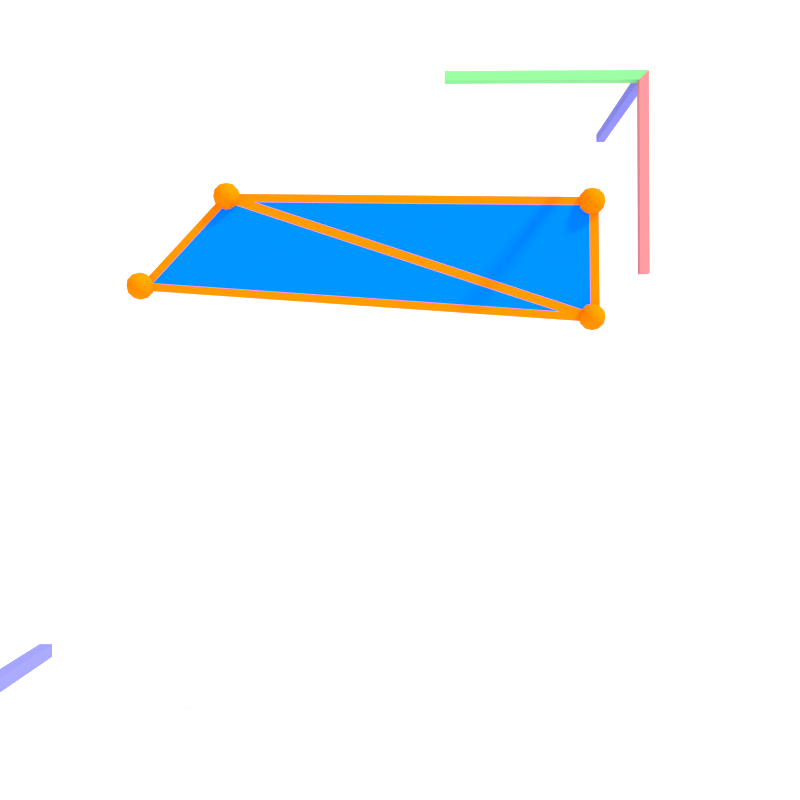 # Source: opengl_pipeline_6.blend  (saved by Blender 2.78.0; exported with 4.5.12 LTS)
import bpy
from mathutils import Matrix  # noqa: F401  (used for matrix-valued properties, if any)

bpy.ops.wm.read_factory_settings(use_empty=True)
scene = bpy.context.scene
scene.name = 'Scene'

# ---- collections
col_collection_1 = bpy.data.collections.new('Collection 1'); scene.collection.children.link(col_collection_1)

# ---- materials (node trees are filled in below, after node groups)
mat_facemat_009 = bpy.data.materials.new('facemat.009')
mat_facemat_009.alpha_threshold = 0.0
mat_facemat_009.diffuse_color = (0.00259, 0.03455, 0.1081, 1.0)
mat_facemat_009.roughness = 0.5
mat_facemat_008 = bpy.data.materials.new('facemat.008')
mat_facemat_008.alpha_threshold = 0.0
mat_facemat_008.diffuse_color = (0.00259, 0.03455, 0.1081, 1.0)
mat_facemat_008.roughness = 0.5
mat_facemat_006 = bpy.data.materials.new('facemat.006')
mat_facemat_006.alpha_threshold = 0.0
mat_facemat_006.diffuse_color = (0.00259, 0.03455, 0.1081, 1.0)
mat_facemat_006.roughness = 0.5
mat_facemat_007 = bpy.data.materials.new('facemat.007')
mat_facemat_007.alpha_threshold = 0.0
mat_facemat_007.diffuse_color = (0.00259, 0.03455, 0.1081, 1.0)
mat_facemat_007.roughness = 0.5
mat_facemat = bpy.data.materials.new('facemat')
mat_facemat.alpha_threshold = 0.0
mat_facemat.diffuse_color = (0.00259, 0.03455, 0.1081, 1.0)
mat_facemat.roughness = 0.5
mat_material_010 = bpy.data.materials.new('Material.010')
mat_material_010.alpha_threshold = 0.0
mat_material_010.roughness = 0.5
mat_material_000 = bpy.data.materials.new('Material.000')
mat_material_000.alpha_threshold = 0.0
mat_material_000.roughness = 0.5
mat_material_007 = bpy.data.materials.new('Material.007')
mat_material_007.alpha_threshold = 0.0
mat_material_007.roughness = 0.5
mat_material_006 = bpy.data.materials.new('Material.006')
mat_material_006.alpha_threshold = 0.0
mat_material_006.roughness = 0.5
mat_material_001 = bpy.data.materials.new('Material.001')
mat_material_001.alpha_threshold = 0.0
mat_material_001.diffuse_color = (0.00259, 0.03455, 0.1081, 1.0)
mat_material_001.roughness = 0.5
mat_camera_frustrum = bpy.data.materials.new('camera frustrum')
mat_camera_frustrum.alpha_threshold = 0.0
mat_camera_frustrum.diffuse_color = (0.00259, 0.03455, 0.1081, 1.0)
mat_camera_frustrum.roughness = 0.5
mat_material_011 = bpy.data.materials.new('Material.011')
mat_material_011.alpha_threshold = 0.0
mat_material_011.roughness = 0.5

# ---- material node trees
mat_facemat_009.use_nodes = True; mat_facemat_009.node_tree.nodes.clear()
_N = mat_facemat_009.node_tree.nodes; _L = mat_facemat_009.node_tree.links
n0 = _N.new('ShaderNodeOutputMaterial'); n0.name = 'Material Output'; n0.location = (603, 383)
n1 = _N.new('ShaderNodeWireframe'); n1.name = 'Wireframe'; n1.location = (-242, 416)
n1.width = 136
n1.use_pixel_size = True
n1.inputs[0].default_value = 9.1
n2 = _N.new('ShaderNodeMixShader'); n2.name = 'Mix Shader'; n2.location = (163, 247)
n3 = _N.new('ShaderNodeBsdfDiffuse'); n3.name = 'Diffuse BSDF'; n3.location = (-249, 273)
n3.inputs[0].default_value = (1.0, 0.196, 0.0, 1.0)
n4 = _N.new('ShaderNodeBsdfDiffuse'); n4.name = 'Diffuse BSDF.001'; n4.location = (-230, 103)
n4.inputs[0].default_value = (0.0, 1.0, 0.112, 1.0)
n5 = _N.new('ShaderNodeBsdfTransparent'); n5.name = 'Transparent BSDF'; n5.location = (167, 535)
n6 = _N.new('ShaderNodeObjectInfo'); n6.name = 'Object Info'; n6.location = (277, 102)
n7 = _N.new('ShaderNodeMixShader'); n7.name = 'Mix Shader.001'; n7.location = (383, 367)
n7.inputs[0].default_value = 0.0
_L.new(n1.outputs[0], n2.inputs[0])
_L.new(n2.outputs[0], n7.inputs[1])
_L.new(n3.outputs[0], n2.inputs[2])
_L.new(n4.outputs[0], n2.inputs[1])
_L.new(n7.outputs[0], n0.inputs[0])
_L.new(n5.outputs[0], n7.inputs[2])
n0.is_active_output = True
mat_facemat_008.use_nodes = True; mat_facemat_008.node_tree.nodes.clear()
_N = mat_facemat_008.node_tree.nodes; _L = mat_facemat_008.node_tree.links
n0 = _N.new('ShaderNodeOutputMaterial'); n0.name = 'Material Output'; n0.location = (603, 383)
n1 = _N.new('ShaderNodeWireframe'); n1.name = 'Wireframe'; n1.location = (-242, 416)
n1.width = 136
n1.use_pixel_size = True
n1.inputs[0].default_value = 9.1
n2 = _N.new('ShaderNodeMixShader'); n2.name = 'Mix Shader'; n2.location = (163, 247)
n3 = _N.new('ShaderNodeBsdfDiffuse'); n3.name = 'Diffuse BSDF'; n3.location = (-249, 273)
n3.inputs[0].default_value = (1.0, 0.196, 0.0, 1.0)
n4 = _N.new('ShaderNodeBsdfDiffuse'); n4.name = 'Diffuse BSDF.001'; n4.location = (-230, 103)
n4.inputs[0].default_value = (0.2005, 0.0, 1.0, 1.0)
n5 = _N.new('ShaderNodeBsdfTransparent'); n5.name = 'Transparent BSDF'; n5.location = (167, 535)
n6 = _N.new('ShaderNodeObjectInfo'); n6.name = 'Object Info'; n6.location = (277, 102)
n7 = _N.new('ShaderNodeMixShader'); n7.name = 'Mix Shader.001'; n7.location = (383, 367)
n7.inputs[0].default_value = 0.0
_L.new(n1.outputs[0], n2.inputs[0])
_L.new(n2.outputs[0], n7.inputs[1])
_L.new(n3.outputs[0], n2.inputs[2])
_L.new(n4.outputs[0], n2.inputs[1])
_L.new(n7.outputs[0], n0.inputs[0])
_L.new(n5.outputs[0], n7.inputs[2])
n0.is_active_output = True
mat_facemat_006.use_nodes = True; mat_facemat_006.node_tree.nodes.clear()
_N = mat_facemat_006.node_tree.nodes; _L = mat_facemat_006.node_tree.links
n0 = _N.new('ShaderNodeOutputMaterial'); n0.name = 'Material Output'; n0.location = (603, 383)
n1 = _N.new('ShaderNodeWireframe'); n1.name = 'Wireframe'; n1.location = (-242, 416)
n1.width = 136
n1.use_pixel_size = True
n1.inputs[0].default_value = 9.1
n2 = _N.new('ShaderNodeMixShader'); n2.name = 'Mix Shader'; n2.location = (163, 247)
n3 = _N.new('ShaderNodeBsdfDiffuse'); n3.name = 'Diffuse BSDF'; n3.location = (-249, 273)
n3.inputs[0].default_value = (1.0, 0.196, 0.0, 1.0)
n4 = _N.new('ShaderNodeBsdfDiffuse'); n4.name = 'Diffuse BSDF.001'; n4.location = (-230, 103)
n4.inputs[0].default_value = (0.0, 1.0, 0.8486, 1.0)
n5 = _N.new('ShaderNodeBsdfTransparent'); n5.name = 'Transparent BSDF'; n5.location = (167, 535)
n6 = _N.new('ShaderNodeObjectInfo'); n6.name = 'Object Info'; n6.location = (277, 102)
n7 = _N.new('ShaderNodeMixShader'); n7.name = 'Mix Shader.001'; n7.location = (383, 367)
n7.inputs[0].default_value = 0.0
_L.new(n1.outputs[0], n2.inputs[0])
_L.new(n2.outputs[0], n7.inputs[1])
_L.new(n3.outputs[0], n2.inputs[2])
_L.new(n4.outputs[0], n2.inputs[1])
_L.new(n7.outputs[0], n0.inputs[0])
_L.new(n5.outputs[0], n7.inputs[2])
n0.is_active_output = True
mat_facemat_007.use_nodes = True; mat_facemat_007.node_tree.nodes.clear()
_N = mat_facemat_007.node_tree.nodes; _L = mat_facemat_007.node_tree.links
n0 = _N.new('ShaderNodeOutputMaterial'); n0.name = 'Material Output'; n0.location = (603, 383)
n1 = _N.new('ShaderNodeWireframe'); n1.name = 'Wireframe'; n1.location = (-242, 416)
n1.width = 136
n1.use_pixel_size = True
n1.inputs[0].default_value = 9.1
n2 = _N.new('ShaderNodeMixShader'); n2.name = 'Mix Shader'; n2.location = (163, 247)
n3 = _N.new('ShaderNodeBsdfDiffuse'); n3.name = 'Diffuse BSDF'; n3.location = (-249, 273)
n3.inputs[0].default_value = (1.0, 0.196, 0.0, 1.0)
n4 = _N.new('ShaderNodeBsdfDiffuse'); n4.name = 'Diffuse BSDF.001'; n4.location = (-230, 103)
n4.inputs[0].default_value = (0.05042, 0.0, 1.0, 1.0)
n5 = _N.new('ShaderNodeBsdfTransparent'); n5.name = 'Transparent BSDF'; n5.location = (167, 535)
n6 = _N.new('ShaderNodeObjectInfo'); n6.name = 'Object Info'; n6.location = (277, 102)
n7 = _N.new('ShaderNodeMixShader'); n7.name = 'Mix Shader.001'; n7.location = (383, 367)
n7.inputs[0].default_value = 0.0
_L.new(n1.outputs[0], n2.inputs[0])
_L.new(n2.outputs[0], n7.inputs[1])
_L.new(n3.outputs[0], n2.inputs[2])
_L.new(n4.outputs[0], n2.inputs[1])
_L.new(n7.outputs[0], n0.inputs[0])
_L.new(n5.outputs[0], n7.inputs[2])
n0.is_active_output = True
mat_facemat.use_nodes = True; mat_facemat.node_tree.nodes.clear()
_N = mat_facemat.node_tree.nodes; _L = mat_facemat.node_tree.links
n0 = _N.new('ShaderNodeOutputMaterial'); n0.name = 'Material Output'; n0.location = (603, 383)
n1 = _N.new('ShaderNodeWireframe'); n1.name = 'Wireframe'; n1.location = (-242, 416)
n1.width = 136
n1.use_pixel_size = True
n1.inputs[0].default_value = 9.1
n2 = _N.new('ShaderNodeMixShader'); n2.name = 'Mix Shader'; n2.location = (163, 247)
n3 = _N.new('ShaderNodeBsdfDiffuse'); n3.name = 'Diffuse BSDF'; n3.location = (-249, 273)
n3.inputs[0].default_value = (1.0, 0.196, 0.0, 1.0)
n4 = _N.new('ShaderNodeBsdfDiffuse'); n4.name = 'Diffuse BSDF.001'; n4.location = (-230, 103)
n4.inputs[0].default_value = (0.0, 0.1804, 1.0, 1.0)
n5 = _N.new('ShaderNodeBsdfTransparent'); n5.name = 'Transparent BSDF'; n5.location = (167, 535)
n6 = _N.new('ShaderNodeObjectInfo'); n6.name = 'Object Info'; n6.location = (277, 102)
n7 = _N.new('ShaderNodeMixShader'); n7.name = 'Mix Shader.001'; n7.location = (383, 367)
n7.inputs[0].default_value = 0.0
_L.new(n1.outputs[0], n2.inputs[0])
_L.new(n2.outputs[0], n7.inputs[1])
_L.new(n3.outputs[0], n2.inputs[2])
_L.new(n4.outputs[0], n2.inputs[1])
_L.new(n7.outputs[0], n0.inputs[0])
_L.new(n5.outputs[0], n7.inputs[2])
n0.is_active_output = True
mat_material_010.use_nodes = True; mat_material_010.node_tree.nodes.clear()
_N = mat_material_010.node_tree.nodes; _L = mat_material_010.node_tree.links
n0 = _N.new('ShaderNodeOutputMaterial'); n0.name = 'Material Output'; n0.location = (300, 300)
n1 = _N.new('ShaderNodeBsdfDiffuse'); n1.name = 'Diffuse BSDF'; n1.location = (10, 300)
n1.inputs[0].default_value = (0.8343, 0.8343, 0.8343, 1.0)
_L.new(n1.outputs[0], n0.inputs[0])
n0.is_active_output = True
mat_material_000.use_nodes = True; mat_material_000.node_tree.nodes.clear()
_N = mat_material_000.node_tree.nodes; _L = mat_material_000.node_tree.links
n0 = _N.new('ShaderNodeOutputMaterial'); n0.name = 'Material Output'; n0.location = (300, 300)
n1 = _N.new('ShaderNodeBsdfDiffuse'); n1.name = 'Diffuse BSDF'; n1.location = (10, 300)
n1.inputs[0].default_value = (0.6038, 0.196, 0.2125, 1.0)
_L.new(n1.outputs[0], n0.inputs[0])
n0.is_active_output = True
mat_material_007.use_nodes = True; mat_material_007.node_tree.nodes.clear()
_N = mat_material_007.node_tree.nodes; _L = mat_material_007.node_tree.links
n0 = _N.new('ShaderNodeOutputMaterial'); n0.name = 'Material Output'; n0.location = (300, 300)
n1 = _N.new('ShaderNodeBsdfDiffuse'); n1.name = 'Diffuse BSDF'; n1.location = (10, 300)
n1.inputs[0].default_value = (0.196, 0.6038, 0.2132, 1.0)
_L.new(n1.outputs[0], n0.inputs[0])
n0.is_active_output = True
mat_material_006.use_nodes = True; mat_material_006.node_tree.nodes.clear()
_N = mat_material_006.node_tree.nodes; _L = mat_material_006.node_tree.links
n0 = _N.new('ShaderNodeOutputMaterial'); n0.name = 'Material Output'; n0.location = (300, 300)
n1 = _N.new('ShaderNodeBsdfDiffuse'); n1.name = 'Diffuse BSDF'; n1.location = (10, 300)
n1.inputs[0].default_value = (0.196, 0.196, 0.6038, 1.0)
_L.new(n1.outputs[0], n0.inputs[0])
n0.is_active_output = True
mat_material_001.use_nodes = True; mat_material_001.node_tree.nodes.clear()
_N = mat_material_001.node_tree.nodes; _L = mat_material_001.node_tree.links
n0 = _N.new('ShaderNodeBsdfDiffuse'); n0.name = 'Diffuse BSDF'; n0.location = (-105, 344)
n0.inputs[0].default_value = (1.0, 0.196, 0.0, 1.0)
n1 = _N.new('ShaderNodeBsdfTransparent'); n1.name = 'Transparent BSDF'; n1.location = (-112, 157)
n2 = _N.new('ShaderNodeOutputMaterial'); n2.name = 'Material Output'; n2.location = (345, 300)
n3 = _N.new('ShaderNodeMixShader'); n3.name = 'Mix Shader'; n3.location = (125, 319)
n3.inputs[0].default_value = 0.0
_L.new(n0.outputs[0], n3.inputs[1])
_L.new(n3.outputs[0], n2.inputs[0])
_L.new(n1.outputs[0], n3.inputs[2])
n2.is_active_output = True
mat_camera_frustrum.use_nodes = True; mat_camera_frustrum.node_tree.nodes.clear()
_N = mat_camera_frustrum.node_tree.nodes; _L = mat_camera_frustrum.node_tree.links
n0 = _N.new('ShaderNodeObjectInfo'); n0.name = 'Object Info'; n0.location = (248, 401)
n1 = _N.new('ShaderNodeWireframe'); n1.name = 'Wireframe'; n1.location = (-242, 416)
n1.width = 136
n1.use_pixel_size = True
n1.inputs[0].default_value = 9.1
n2 = _N.new('ShaderNodeBsdfDiffuse'); n2.name = 'Diffuse BSDF'; n2.location = (-249, 273)
n2.inputs[0].default_value = (0.1081, 0.1081, 0.1081, 1.0)
n3 = _N.new('ShaderNodeBsdfTransparent'); n3.name = 'Transparent BSDF'; n3.location = (-217, -44)
n4 = _N.new('ShaderNodeMixShader'); n4.name = 'Mix Shader'; n4.location = (134, 293)
n5 = _N.new('ShaderNodeOutputMaterial'); n5.name = 'Material Output'; n5.location = (513, 170)
n6 = _N.new('ShaderNodeMixShader'); n6.name = 'Mix Shader.001'; n6.location = (247, 77)
n6.inputs[0].default_value = 0.7337
n7 = _N.new('ShaderNodeBsdfAnisotropic'); n7.name = 'Glossy BSDF'; n7.location = (-202, 126)
n7.distribution = 'GGX'
n7.inputs[0].default_value = (0.06036, 0.06036, 0.06036, 1.0)
n7.inputs[1].default_value = 0.4472
_L.new(n1.outputs[0], n4.inputs[0])
_L.new(n2.outputs[0], n4.inputs[2])
_L.new(n3.outputs[0], n6.inputs[1])
_L.new(n6.outputs[0], n5.inputs[0])
_L.new(n7.outputs[0], n6.inputs[2])
n5.is_active_output = True
mat_material_011.use_nodes = True; mat_material_011.node_tree.nodes.clear()
_N = mat_material_011.node_tree.nodes; _L = mat_material_011.node_tree.links
n0 = _N.new('ShaderNodeOutputMaterial'); n0.name = 'Material Output'; n0.location = (300, 300)
n1 = _N.new('ShaderNodeBsdfDiffuse'); n1.name = 'Diffuse BSDF'; n1.location = (10, 300)
n1.inputs[0].default_value = (0.1734, 0.1734, 0.1734, 1.0)
_L.new(n1.outputs[0], n0.inputs[0])
n0.is_active_output = True

# ---- world
world_world = bpy.data.worlds.new('World'); scene.world = world_world
world_world.color = (1.0, 1.0, 1.0)
world_world.use_sun_shadow = False
world_world.sun_shadow_jitter_overblur = 0.0
world_world.cycles.sampling_method = 'NONE'
world_world.cycles.sample_map_resolution = 256
world_world.light_settings.ao_factor = 0.3

# ---- cameras
cam_camera = bpy.data.cameras.new('Camera')
cam_camera.clip_end = 100.0
cam_camera.lens = 35.0
cam_camera.sensor_width = 32.0
cam_camera.sensor_height = 18.0
cam_camera.ortho_scale = 7.814
cam_camera.dof.focus_distance = 0.0

# ---- lights
light_sun_001 = bpy.data.lights.new('Sun.001', 'SUN')
light_sun_001.transmission_factor = 0.0
light_sun_001.angle = 0.09992
light_sun_001.energy = 4.0
light_sun_001.shadow_buffer_clip_start = 0.5
light_sun_001.shadow_soft_size = 0.05
light_sun_001.shadow_cascade_max_distance = 1000.0
light_sun_001.cycles.use_multiple_importance_sampling = False

# ---- meshes
me_cube_006 = bpy.data.meshes.new('Cube.006')
me_cube_006.from_pydata([(1.0, -0.6393, -0.8756), (1.0, 0.2058, 1.608), (1.0, -0.397, 2.173), (1.0, -0.6645, -0.8743), (1.0, -0.4221, 2.175), (1.0, 0.2217, 1.626), (1.0, -0.3811, 2.191), (1.0, -0.4184, 2.224), (1.0, -0.6663, -0.9081)], [], [(1, 2, 0), (0, 2, 4, 3), (2, 1, 5, 6), (2, 6, 7), (0, 3, 8), (7, 4, 2)])
me_cube_006.materials.append(mat_facemat_009)
me_cube_006.use_remesh_preserve_volume = False
me_cube_006.use_remesh_preserve_attributes = False
me_cube_006.use_mirror_vertex_groups = False
me_cube_006.update()
me_cube_005 = bpy.data.meshes.new('Cube.005')
me_cube_005.from_pydata([(1.0, 0.1546, -0.8756), (1.0, -0.6393, -0.8756), (1.0, 0.2058, 1.608), (1.0, 0.1807, -0.878), (1.0, 0.2319, 1.606), (1.0, 0.1457, -0.9082), (1.0, -0.6483, -0.9082), (1.0, 0.2217, 1.626), (1.0, -0.6663, -0.9081), (1.0, 0.1808, -0.9088)], [], [(0, 2, 1), (2, 0, 3, 4), (0, 1, 6, 5), (2, 4, 7), (0, 5, 9), (8, 6, 1), (9, 3, 0)])
me_cube_005.materials.append(mat_facemat_008)
me_cube_005.use_remesh_preserve_volume = False
me_cube_005.use_remesh_preserve_attributes = False
me_cube_005.use_mirror_vertex_groups = False
me_cube_005.update()
me_cube_004 = bpy.data.meshes.new('Cube.004')
me_cube_004.from_pydata([(1.0, 0.397, -1.608), (1.0, -0.5396, -1.608), (1.0, 0.2058, 2.581), (0.9921, 0.2045, 2.624), (1.0, 0.4227, -1.608), (1.0, 0.2315, 2.581), (1.0, 0.397, -1.631), (1.0, -0.5396, -1.631), (1.0, 0.4237, -1.632)], [], [(0, 2, 1), (2, 0, 4, 5), (2, 5, 3), (4, 0, 6, 8), (0, 1, 7, 6)])
_ca = me_cube_004.color_attributes.new('Col', 'BYTE_COLOR', 'CORNER')
_ca.data.foreach_set('color', [0.8632, 0.0003035, 1.0, 1.0, 1.0, 0.9823, 0.0999, 1.0, 1.0, 0.9823, 0.03071, 1.0, 1.0, 0.9823, 0.0999, 1.0, 0.8632, 0.0003035, 1.0, 1.0, 0.8632, 0.0003035, 1.0, 1.0, 1.0, 0.9823, 0.0999, 1.0, 1.0, 0.9823, 0.0999, 1.0, 1.0, 0.9823, 0.0999, 1.0, 1.0, 0.9823, 0.0999, 1.0, 0.8632, 0.0003035, 1.0, 1.0, 0.8632, 0.0003035, 1.0, 1.0, 0.8632, 0.0003035, 1.0, 1.0, 0.8632, 0.0003035, 1.0, 1.0, 0.8632, 0.0003035, 1.0, 1.0, 1.0, 0.9823, 0.03071, 1.0, 1.0, 0.9823, 0.03071, 1.0, 0.8632, 0.0003035, 1.0, 1.0])
me_cube_004.materials.append(mat_facemat_006)
me_cube_004.use_remesh_preserve_volume = False
me_cube_004.use_remesh_preserve_attributes = False
me_cube_004.use_mirror_vertex_groups = False
me_cube_004.update()
me_cube_003 = bpy.data.meshes.new('Cube.003')
me_cube_003.from_pydata([(1.0, -0.5396, -1.608), (1.0, 0.2058, 2.581), (1.0, -0.397, 2.588), (0.9921, 0.2045, 2.624), (0.9921, -0.3983, 2.631), (0.9895, -0.5686, -1.621), (0.9895, -0.426, 2.575), (1.0, -0.5396, -1.631), (0.9837, -0.5676, -1.64), (0.9795, -0.4222, 2.644)], [], [(1, 2, 0), (2, 1, 3, 4), (0, 2, 6, 5), (0, 5, 8, 7), (2, 9, 6), (9, 2, 4)])
_ca = me_cube_003.color_attributes.new('Col', 'BYTE_COLOR', 'CORNER')
_ca.data.foreach_set('color', [1.0, 0.9823, 0.0999, 1.0, 0.147, 1.0, 0.9301, 1.0, 1.0, 0.9823, 0.03071, 1.0, 0.147, 1.0, 0.9301, 1.0, 1.0, 0.9823, 0.0999, 1.0, 1.0, 0.9823, 0.0999, 1.0, 0.147, 1.0, 0.9301, 1.0, 1.0, 0.9823, 0.03071, 1.0, 0.147, 1.0, 0.9301, 1.0, 0.147, 1.0, 0.9301, 1.0, 1.0, 0.9823, 0.03071, 1.0, 1.0, 0.9823, 0.03071, 1.0, 1.0, 0.9823, 0.03071, 1.0, 1.0, 0.9823, 0.03071, 1.0, 1.0, 0.9823, 0.03071, 1.0, 0.147, 1.0, 0.9301, 1.0, 0.147, 1.0, 0.9301, 1.0, 0.147, 1.0, 0.9301, 1.0, 0.147, 1.0, 0.9301, 1.0, 0.147, 1.0, 0.9301, 1.0, 0.147, 1.0, 0.9301, 1.0])
me_cube_003.materials.append(mat_facemat_007)
me_cube_003.use_remesh_preserve_volume = False
me_cube_003.use_remesh_preserve_attributes = False
me_cube_003.use_mirror_vertex_groups = False
me_cube_003.update()
me_cube_002 = bpy.data.meshes.new('Cube.002')
me_cube_002.from_pydata([(1.0, 0.397, -1.608), (1.0, -0.5396, -1.608), (1.0, 0.2058, 2.581), (1.0, -0.397, 2.588), (0.9921, 0.2045, 2.624), (0.9921, -0.3983, 2.631), (1.0, 0.4227, -1.608), (1.0, 0.2315, 2.581), (0.9895, -0.5686, -1.621), (0.9895, -0.426, 2.575), (1.0, 0.397, -1.631), (1.0, -0.5396, -1.631), (1.0, 0.4237, -1.632), (0.9837, -0.5676, -1.64), (0.9795, -0.4222, 2.644)], [], [(2, 3, 1), (0, 2, 1), (3, 2, 4, 5), (2, 0, 6, 7), (2, 7, 4), (1, 3, 9, 8), (1, 8, 13, 11), (6, 0, 10, 12), (0, 1, 11, 10), (3, 14, 9), (14, 3, 5)])
_ca = me_cube_002.color_attributes.new('Col', 'BYTE_COLOR', 'CORNER')
_ca.data.foreach_set('color', [1.0, 0.9823, 0.0999, 1.0, 0.147, 1.0, 0.9301, 1.0, 1.0, 0.9823, 0.03071, 1.0, 0.8632, 0.0003035, 1.0, 1.0, 1.0, 0.9823, 0.0999, 1.0, 1.0, 0.9823, 0.03071, 1.0, 0.147, 1.0, 0.9301, 1.0, 1.0, 0.9823, 0.0999, 1.0, 1.0, 0.9823, 0.0999, 1.0, 0.147, 1.0, 0.9301, 1.0, 1.0, 0.9823, 0.0999, 1.0, 0.8632, 0.0003035, 1.0, 1.0, 0.8632, 0.0003035, 1.0, 1.0, 1.0, 0.9823, 0.0999, 1.0, 1.0, 0.9823, 0.0999, 1.0, 1.0, 0.9823, 0.0999, 1.0, 1.0, 0.9823, 0.0999, 1.0, 1.0, 0.9823, 0.03071, 1.0, 0.147, 1.0, 0.9301, 1.0, 0.147, 1.0, 0.9301, 1.0, 1.0, 0.9823, 0.03071, 1.0, 1.0, 0.9823, 0.03071, 1.0, 1.0, 0.9823, 0.03071, 1.0, 1.0, 0.9823, 0.03071, 1.0, 1.0, 0.9823, 0.03071, 1.0, 0.8632, 0.0003035, 1.0, 1.0, 0.8632, 0.0003035, 1.0, 1.0, 0.8632, 0.0003035, 1.0, 1.0, 0.8632, 0.0003035, 1.0, 1.0, 0.8632, 0.0003035, 1.0, 1.0, 1.0, 0.9823, 0.03071, 1.0, 1.0, 0.9823, 0.03071, 1.0, 0.8632, 0.0003035, 1.0, 1.0, 0.147, 1.0, 0.9301, 1.0, 0.147, 1.0, 0.9301, 1.0, 0.147, 1.0, 0.9301, 1.0, 0.147, 1.0, 0.9301, 1.0, 0.147, 1.0, 0.9301, 1.0, 0.147, 1.0, 0.9301, 1.0])
me_cube_002.materials.append(mat_facemat)
me_cube_002.use_remesh_preserve_volume = False
me_cube_002.use_remesh_preserve_attributes = False
me_cube_002.use_mirror_vertex_groups = False
me_cube_002.update()
me_cube_000 = bpy.data.meshes.new('Cube.000')
me_cube_000.from_pydata([(1.0, 0.397, -1.608), (1.0, -0.5396, -1.608), (1.0, 0.2058, 2.614), (1.0, -0.397, 3.179), (0.9921, 0.2045, 2.657), (0.9921, -0.3983, 3.222), (1.0, 0.4227, -1.608), (1.0, 0.2315, 2.614), (0.9895, -0.5686, -1.621), (0.9895, -0.426, 3.166), (1.0, 0.397, -1.631), (1.0, -0.5396, -1.631), (1.0, 0.4237, -1.632), (0.9837, -0.5676, -1.64), (0.9795, -0.4222, 3.235)], [], [(2, 3, 1), (0, 2, 1), (3, 2, 4, 5), (2, 0, 6, 7), (2, 7, 4), (1, 3, 9, 8), (1, 8, 13, 11), (6, 0, 10, 12), (0, 1, 11, 10), (3, 14, 9), (14, 3, 5)])
_ca = me_cube_000.color_attributes.new('Col', 'BYTE_COLOR', 'CORNER')
_ca.data.foreach_set('color', [1.0, 0.9823, 0.0999, 1.0, 0.147, 1.0, 0.9301, 1.0, 1.0, 0.9823, 0.03071, 1.0, 0.8632, 0.0003035, 1.0, 1.0, 1.0, 0.9823, 0.0999, 1.0, 1.0, 0.9823, 0.03071, 1.0, 0.147, 1.0, 0.9301, 1.0, 1.0, 0.9823, 0.0999, 1.0, 1.0, 0.9823, 0.0999, 1.0, 0.147, 1.0, 0.9301, 1.0, 1.0, 0.9823, 0.0999, 1.0, 0.8632, 0.0003035, 1.0, 1.0, 0.8632, 0.0003035, 1.0, 1.0, 1.0, 0.9823, 0.0999, 1.0, 1.0, 0.9823, 0.0999, 1.0, 1.0, 0.9823, 0.0999, 1.0, 1.0, 0.9823, 0.0999, 1.0, 1.0, 0.9823, 0.03071, 1.0, 0.147, 1.0, 0.9301, 1.0, 0.147, 1.0, 0.9301, 1.0, 1.0, 0.9823, 0.03071, 1.0, 1.0, 0.9823, 0.03071, 1.0, 1.0, 0.9823, 0.03071, 1.0, 1.0, 0.9823, 0.03071, 1.0, 1.0, 0.9823, 0.03071, 1.0, 0.8632, 0.0003035, 1.0, 1.0, 0.8632, 0.0003035, 1.0, 1.0, 0.8632, 0.0003035, 1.0, 1.0, 0.8632, 0.0003035, 1.0, 1.0, 0.8632, 0.0003035, 1.0, 1.0, 1.0, 0.9823, 0.03071, 1.0, 1.0, 0.9823, 0.03071, 1.0, 0.8632, 0.0003035, 1.0, 1.0, 0.147, 1.0, 0.9301, 1.0, 0.147, 1.0, 0.9301, 1.0, 0.147, 1.0, 0.9301, 1.0, 0.147, 1.0, 0.9301, 1.0, 0.147, 1.0, 0.9301, 1.0, 0.147, 1.0, 0.9301, 1.0])
me_cube_000.materials.append(mat_facemat)
me_cube_000.use_remesh_preserve_volume = False
me_cube_000.use_remesh_preserve_attributes = False
me_cube_000.use_mirror_vertex_groups = False
me_cube_000.update()
me_plane_001 = bpy.data.meshes.new('Plane.001')
me_plane_001.from_pydata([(-1.0, -1.0, 0.0), (1.0, -1.0, 0.0), (-1.0, 1.0, 0.0), (1.0, 1.0, 0.0)], [], [(0, 1, 3, 2)])
me_plane_001.materials.append(mat_material_010)
me_plane_001.use_remesh_preserve_volume = False
me_plane_001.use_remesh_preserve_attributes = False
me_plane_001.use_mirror_vertex_groups = False
me_plane_001.update()
me_cube_024 = bpy.data.meshes.new('Cube.024')
me_cube_024.from_pydata([(-0.01167, -1.001, 41.06), (0.08844, -1.001, 41.06), (-0.01167, 1.001, 41.06), (0.08844, 1.001, 41.06), (-0.01167, -1.001, 1.017), (0.08844, -1.001, -0.993), (-0.01167, 1.001, 1.017), (0.08844, 1.001, 1.017), (-0.01187, 41.21, -0.9999), (-0.01187, 41.21, 1.01), (0.08864, 41.21, -0.9999), (0.08864, 41.21, 1.01), (-0.01187, 1.001, -0.9999), (-0.01187, 1.001, 1.01), (0.08864, -1.015, -0.9999), (0.08864, 1.001, 1.01), (-2.011, -1.0, -1.0), (-2.011, -1.0, 1.0), (-2.011, 1.0, -1.0), (-2.011, 1.0, 1.0), (0.08765, -1.0, -1.0), (-0.01135, -1.0, 1.0), (-0.01135, 1.0, -1.0), (-0.01135, 1.0, 1.0)], [], [(1, 3, 2, 0), (3, 7, 6, 2), (7, 5, 4, 6), (5, 1, 0, 4), (0, 2, 6, 4), (5, 7, 3, 1), (9, 11, 10, 8), (11, 15, 14, 10), (15, 13, 12, 14), (13, 9, 8, 12), (8, 10, 14, 12), (13, 15, 11, 9), (17, 19, 18, 16), (19, 23, 22, 18), (23, 21, 20, 22), (21, 17, 16, 20), (16, 18, 22, 20), (21, 23, 19, 17)])
me_cube_024.polygons.foreach_set('material_index', [1, 1, 1, 1, 1, 1, 2, 2, 2, 2, 2, 2, 0, 0, 0, 0, 0, 0])
me_cube_024.materials.append(mat_material_000)
me_cube_024.materials.append(mat_material_007)
me_cube_024.materials.append(mat_material_006)
me_cube_024.use_remesh_preserve_volume = False
me_cube_024.use_remesh_preserve_attributes = False
me_cube_024.use_mirror_vertex_groups = False
me_cube_024.update()
me_icosphere_011 = bpy.data.meshes.new('Icosphere.011')
me_icosphere_011.from_pydata([(0.0, 0.0, -1.0), (0.7236, -0.5257, -0.4472), (-0.2764, -0.8506, -0.4472), (-0.8944, 0.0, -0.4472), (-0.2764, 0.8506, -0.4472), (0.7236, 0.5257, -0.4472), (0.2764, -0.8506, 0.4472), (-0.7236, -0.5257, 0.4472), (-0.7236, 0.5257, 0.4472), (0.2764, 0.8506, 0.4472), (0.8944, 0.0, 0.4472), (0.0, 0.0, 1.0), (-0.1625, -0.5, -0.8507), (0.4253, -0.309, -0.8507), (0.2629, -0.809, -0.5257), (0.8506, 0.0, -0.5257), (0.4253, 0.309, -0.8507), (-0.5257, 0.0, -0.8507), (-0.6882, -0.5, -0.5257), (-0.1625, 0.5, -0.8507), (-0.6882, 0.5, -0.5257), (0.2629, 0.809, -0.5257), (0.9511, -0.309, 0.0), (0.9511, 0.309, 0.0), (0.0, -1.0, 0.0), (0.5878, -0.809, 0.0), (-0.9511, -0.309, 0.0), (-0.5878, -0.809, 0.0), (-0.5878, 0.809, 0.0), (-0.9511, 0.309, 0.0), (0.5878, 0.809, 0.0), (0.0, 1.0, 0.0), (0.6882, -0.5, 0.5257), (-0.2629, -0.809, 0.5257), (-0.8506, 0.0, 0.5257), (-0.2629, 0.809, 0.5257), (0.6882, 0.5, 0.5257), (0.1625, -0.5, 0.8507), (0.5257, 0.0, 0.8507), (-0.4253, -0.309, 0.8507), (-0.4253, 0.309, 0.8507), (0.1625, 0.5, 0.8507)], [], [(0, 13, 12), (1, 13, 15), (0, 12, 17), (0, 17, 19), (0, 19, 16), (1, 15, 22), (2, 14, 24), (3, 18, 26), (4, 20, 28), (5, 21, 30), (1, 22, 25), (2, 24, 27), (3, 26, 29), (4, 28, 31), (5, 30, 23), (6, 32, 37), (7, 33, 39), (8, 34, 40), (9, 35, 41), (10, 36, 38), (38, 41, 11), (38, 36, 41), (36, 9, 41), (41, 40, 11), (41, 35, 40), (35, 8, 40), (40, 39, 11), (40, 34, 39), (34, 7, 39), (39, 37, 11), (39, 33, 37), (33, 6, 37), (37, 38, 11), (37, 32, 38), (32, 10, 38), (23, 36, 10), (23, 30, 36), (30, 9, 36), (31, 35, 9), (31, 28, 35), (28, 8, 35), (29, 34, 8), (29, 26, 34), (26, 7, 34), (27, 33, 7), (27, 24, 33), (24, 6, 33), (25, 32, 6), (25, 22, 32), (22, 10, 32), (30, 31, 9), (30, 21, 31), (21, 4, 31), (28, 29, 8), (28, 20, 29), (20, 3, 29), (26, 27, 7), (26, 18, 27), (18, 2, 27), (24, 25, 6), (24, 14, 25), (14, 1, 25), (22, 23, 10), (22, 15, 23), (15, 5, 23), (16, 21, 5), (16, 19, 21), (19, 4, 21), (19, 20, 4), (19, 17, 20), (17, 3, 20), (17, 18, 3), (17, 12, 18), (12, 2, 18), (15, 16, 5), (15, 13, 16), (13, 0, 16), (12, 14, 2), (12, 13, 14), (13, 1, 14)])
me_icosphere_011.polygons.foreach_set('use_smooth', [True] * 80)
me_icosphere_011.materials.append(mat_material_001)
me_icosphere_011.use_remesh_preserve_volume = False
me_icosphere_011.use_remesh_preserve_attributes = False
me_icosphere_011.use_mirror_vertex_groups = False
me_icosphere_011.update()
me_icosphere_010 = bpy.data.meshes.new('Icosphere.010')
me_icosphere_010.from_pydata([(0.0, 0.0, -1.0), (0.7236, -0.5257, -0.4472), (-0.2764, -0.8506, -0.4472), (-0.8944, 0.0, -0.4472), (-0.2764, 0.8506, -0.4472), (0.7236, 0.5257, -0.4472), (0.2764, -0.8506, 0.4472), (-0.7236, -0.5257, 0.4472), (-0.7236, 0.5257, 0.4472), (0.2764, 0.8506, 0.4472), (0.8944, 0.0, 0.4472), (0.0, 0.0, 1.0), (-0.1625, -0.5, -0.8507), (0.4253, -0.309, -0.8507), (0.2629, -0.809, -0.5257), (0.8506, 0.0, -0.5257), (0.4253, 0.309, -0.8507), (-0.5257, 0.0, -0.8507), (-0.6882, -0.5, -0.5257), (-0.1625, 0.5, -0.8507), (-0.6882, 0.5, -0.5257), (0.2629, 0.809, -0.5257), (0.9511, -0.309, 0.0), (0.9511, 0.309, 0.0), (0.0, -1.0, 0.0), (0.5878, -0.809, 0.0), (-0.9511, -0.309, 0.0), (-0.5878, -0.809, 0.0), (-0.5878, 0.809, 0.0), (-0.9511, 0.309, 0.0), (0.5878, 0.809, 0.0), (0.0, 1.0, 0.0), (0.6882, -0.5, 0.5257), (-0.2629, -0.809, 0.5257), (-0.8506, 0.0, 0.5257), (-0.2629, 0.809, 0.5257), (0.6882, 0.5, 0.5257), (0.1625, -0.5, 0.8507), (0.5257, 0.0, 0.8507), (-0.4253, -0.309, 0.8507), (-0.4253, 0.309, 0.8507), (0.1625, 0.5, 0.8507)], [], [(0, 13, 12), (1, 13, 15), (0, 12, 17), (0, 17, 19), (0, 19, 16), (1, 15, 22), (2, 14, 24), (3, 18, 26), (4, 20, 28), (5, 21, 30), (1, 22, 25), (2, 24, 27), (3, 26, 29), (4, 28, 31), (5, 30, 23), (6, 32, 37), (7, 33, 39), (8, 34, 40), (9, 35, 41), (10, 36, 38), (38, 41, 11), (38, 36, 41), (36, 9, 41), (41, 40, 11), (41, 35, 40), (35, 8, 40), (40, 39, 11), (40, 34, 39), (34, 7, 39), (39, 37, 11), (39, 33, 37), (33, 6, 37), (37, 38, 11), (37, 32, 38), (32, 10, 38), (23, 36, 10), (23, 30, 36), (30, 9, 36), (31, 35, 9), (31, 28, 35), (28, 8, 35), (29, 34, 8), (29, 26, 34), (26, 7, 34), (27, 33, 7), (27, 24, 33), (24, 6, 33), (25, 32, 6), (25, 22, 32), (22, 10, 32), (30, 31, 9), (30, 21, 31), (21, 4, 31), (28, 29, 8), (28, 20, 29), (20, 3, 29), (26, 27, 7), (26, 18, 27), (18, 2, 27), (24, 25, 6), (24, 14, 25), (14, 1, 25), (22, 23, 10), (22, 15, 23), (15, 5, 23), (16, 21, 5), (16, 19, 21), (19, 4, 21), (19, 20, 4), (19, 17, 20), (17, 3, 20), (17, 18, 3), (17, 12, 18), (12, 2, 18), (15, 16, 5), (15, 13, 16), (13, 0, 16), (12, 14, 2), (12, 13, 14), (13, 1, 14)])
me_icosphere_010.polygons.foreach_set('use_smooth', [True] * 80)
me_icosphere_010.materials.append(mat_material_001)
me_icosphere_010.use_remesh_preserve_volume = False
me_icosphere_010.use_remesh_preserve_attributes = False
me_icosphere_010.use_mirror_vertex_groups = False
me_icosphere_010.update()
me_icosphere_009 = bpy.data.meshes.new('Icosphere.009')
me_icosphere_009.from_pydata([(0.0, 0.0, -1.0), (0.7236, -0.5257, -0.4472), (-0.2764, -0.8506, -0.4472), (-0.8944, 0.0, -0.4472), (-0.2764, 0.8506, -0.4472), (0.7236, 0.5257, -0.4472), (0.2764, -0.8506, 0.4472), (-0.7236, -0.5257, 0.4472), (-0.7236, 0.5257, 0.4472), (0.2764, 0.8506, 0.4472), (0.8944, 0.0, 0.4472), (0.0, 0.0, 1.0), (-0.1625, -0.5, -0.8507), (0.4253, -0.309, -0.8507), (0.2629, -0.809, -0.5257), (0.8506, 0.0, -0.5257), (0.4253, 0.309, -0.8507), (-0.5257, 0.0, -0.8507), (-0.6882, -0.5, -0.5257), (-0.1625, 0.5, -0.8507), (-0.6882, 0.5, -0.5257), (0.2629, 0.809, -0.5257), (0.9511, -0.309, 0.0), (0.9511, 0.309, 0.0), (0.0, -1.0, 0.0), (0.5878, -0.809, 0.0), (-0.9511, -0.309, 0.0), (-0.5878, -0.809, 0.0), (-0.5878, 0.809, 0.0), (-0.9511, 0.309, 0.0), (0.5878, 0.809, 0.0), (0.0, 1.0, 0.0), (0.6882, -0.5, 0.5257), (-0.2629, -0.809, 0.5257), (-0.8506, 0.0, 0.5257), (-0.2629, 0.809, 0.5257), (0.6882, 0.5, 0.5257), (0.1625, -0.5, 0.8507), (0.5257, 0.0, 0.8507), (-0.4253, -0.309, 0.8507), (-0.4253, 0.309, 0.8507), (0.1625, 0.5, 0.8507)], [], [(0, 13, 12), (1, 13, 15), (0, 12, 17), (0, 17, 19), (0, 19, 16), (1, 15, 22), (2, 14, 24), (3, 18, 26), (4, 20, 28), (5, 21, 30), (1, 22, 25), (2, 24, 27), (3, 26, 29), (4, 28, 31), (5, 30, 23), (6, 32, 37), (7, 33, 39), (8, 34, 40), (9, 35, 41), (10, 36, 38), (38, 41, 11), (38, 36, 41), (36, 9, 41), (41, 40, 11), (41, 35, 40), (35, 8, 40), (40, 39, 11), (40, 34, 39), (34, 7, 39), (39, 37, 11), (39, 33, 37), (33, 6, 37), (37, 38, 11), (37, 32, 38), (32, 10, 38), (23, 36, 10), (23, 30, 36), (30, 9, 36), (31, 35, 9), (31, 28, 35), (28, 8, 35), (29, 34, 8), (29, 26, 34), (26, 7, 34), (27, 33, 7), (27, 24, 33), (24, 6, 33), (25, 32, 6), (25, 22, 32), (22, 10, 32), (30, 31, 9), (30, 21, 31), (21, 4, 31), (28, 29, 8), (28, 20, 29), (20, 3, 29), (26, 27, 7), (26, 18, 27), (18, 2, 27), (24, 25, 6), (24, 14, 25), (14, 1, 25), (22, 23, 10), (22, 15, 23), (15, 5, 23), (16, 21, 5), (16, 19, 21), (19, 4, 21), (19, 20, 4), (19, 17, 20), (17, 3, 20), (17, 18, 3), (17, 12, 18), (12, 2, 18), (15, 16, 5), (15, 13, 16), (13, 0, 16), (12, 14, 2), (12, 13, 14), (13, 1, 14)])
me_icosphere_009.polygons.foreach_set('use_smooth', [True] * 80)
me_icosphere_009.materials.append(mat_material_001)
me_icosphere_009.use_remesh_preserve_volume = False
me_icosphere_009.use_remesh_preserve_attributes = False
me_icosphere_009.use_mirror_vertex_groups = False
me_icosphere_009.update()
me_icosphere_008 = bpy.data.meshes.new('Icosphere.008')
me_icosphere_008.from_pydata([(0.0, 0.0, -1.0), (0.7236, -0.5257, -0.4472), (-0.2764, -0.8506, -0.4472), (-0.8944, 0.0, -0.4472), (-0.2764, 0.8506, -0.4472), (0.7236, 0.5257, -0.4472), (0.2764, -0.8506, 0.4472), (-0.7236, -0.5257, 0.4472), (-0.7236, 0.5257, 0.4472), (0.2764, 0.8506, 0.4472), (0.8944, 0.0, 0.4472), (0.0, 0.0, 1.0), (-0.1625, -0.5, -0.8507), (0.4253, -0.309, -0.8507), (0.2629, -0.809, -0.5257), (0.8506, 0.0, -0.5257), (0.4253, 0.309, -0.8507), (-0.5257, 0.0, -0.8507), (-0.6882, -0.5, -0.5257), (-0.1625, 0.5, -0.8507), (-0.6882, 0.5, -0.5257), (0.2629, 0.809, -0.5257), (0.9511, -0.309, 0.0), (0.9511, 0.309, 0.0), (0.0, -1.0, 0.0), (0.5878, -0.809, 0.0), (-0.9511, -0.309, 0.0), (-0.5878, -0.809, 0.0), (-0.5878, 0.809, 0.0), (-0.9511, 0.309, 0.0), (0.5878, 0.809, 0.0), (0.0, 1.0, 0.0), (0.6882, -0.5, 0.5257), (-0.2629, -0.809, 0.5257), (-0.8506, 0.0, 0.5257), (-0.2629, 0.809, 0.5257), (0.6882, 0.5, 0.5257), (0.1625, -0.5, 0.8507), (0.5257, 0.0, 0.8507), (-0.4253, -0.309, 0.8507), (-0.4253, 0.309, 0.8507), (0.1625, 0.5, 0.8507)], [], [(0, 13, 12), (1, 13, 15), (0, 12, 17), (0, 17, 19), (0, 19, 16), (1, 15, 22), (2, 14, 24), (3, 18, 26), (4, 20, 28), (5, 21, 30), (1, 22, 25), (2, 24, 27), (3, 26, 29), (4, 28, 31), (5, 30, 23), (6, 32, 37), (7, 33, 39), (8, 34, 40), (9, 35, 41), (10, 36, 38), (38, 41, 11), (38, 36, 41), (36, 9, 41), (41, 40, 11), (41, 35, 40), (35, 8, 40), (40, 39, 11), (40, 34, 39), (34, 7, 39), (39, 37, 11), (39, 33, 37), (33, 6, 37), (37, 38, 11), (37, 32, 38), (32, 10, 38), (23, 36, 10), (23, 30, 36), (30, 9, 36), (31, 35, 9), (31, 28, 35), (28, 8, 35), (29, 34, 8), (29, 26, 34), (26, 7, 34), (27, 33, 7), (27, 24, 33), (24, 6, 33), (25, 32, 6), (25, 22, 32), (22, 10, 32), (30, 31, 9), (30, 21, 31), (21, 4, 31), (28, 29, 8), (28, 20, 29), (20, 3, 29), (26, 27, 7), (26, 18, 27), (18, 2, 27), (24, 25, 6), (24, 14, 25), (14, 1, 25), (22, 23, 10), (22, 15, 23), (15, 5, 23), (16, 21, 5), (16, 19, 21), (19, 4, 21), (19, 20, 4), (19, 17, 20), (17, 3, 20), (17, 18, 3), (17, 12, 18), (12, 2, 18), (15, 16, 5), (15, 13, 16), (13, 0, 16), (12, 14, 2), (12, 13, 14), (13, 1, 14)])
me_icosphere_008.polygons.foreach_set('use_smooth', [True] * 80)
me_icosphere_008.materials.append(mat_material_001)
me_icosphere_008.use_remesh_preserve_volume = False
me_icosphere_008.use_remesh_preserve_attributes = False
me_icosphere_008.use_mirror_vertex_groups = False
me_icosphere_008.update()
me_cube_028 = bpy.data.meshes.new('Cube.028')
me_cube_028.from_pydata([(-0.01167, -1.001, 41.06), (0.08844, -1.001, 41.06), (-0.01167, 1.001, 41.06), (0.08844, 1.001, 41.06), (-0.01167, -1.001, 1.017), (0.08844, -1.001, -0.993), (-0.01167, 1.001, 1.017), (0.08844, 1.001, 1.017), (-0.01187, 41.21, -0.9999), (-0.01187, 41.21, 1.01), (0.08864, 41.21, -0.9999), (0.08864, 41.21, 1.01), (-0.01187, 1.001, -0.9999), (-0.01187, 1.001, 1.01), (0.08864, -1.015, -0.9999), (0.08864, 1.001, 1.01), (-2.011, -1.0, -1.0), (-2.011, -1.0, 1.0), (-2.011, 1.0, -1.0), (-2.011, 1.0, 1.0), (0.08765, -1.0, -1.0), (-0.01135, -1.0, 1.0), (-0.01135, 1.0, -1.0), (-0.01135, 1.0, 1.0)], [], [(1, 3, 2, 0), (3, 7, 6, 2), (7, 5, 4, 6), (5, 1, 0, 4), (0, 2, 6, 4), (5, 7, 3, 1), (9, 11, 10, 8), (11, 15, 14, 10), (15, 13, 12, 14), (13, 9, 8, 12), (8, 10, 14, 12), (13, 15, 11, 9), (17, 19, 18, 16), (19, 23, 22, 18), (23, 21, 20, 22), (21, 17, 16, 20), (16, 18, 22, 20), (21, 23, 19, 17)])
me_cube_028.polygons.foreach_set('material_index', [1, 1, 1, 1, 1, 1, 2, 2, 2, 2, 2, 2, 0, 0, 0, 0, 0, 0])
me_cube_028.materials.append(mat_material_000)
me_cube_028.materials.append(mat_material_007)
me_cube_028.materials.append(mat_material_006)
me_cube_028.use_remesh_preserve_volume = False
me_cube_028.use_remesh_preserve_attributes = False
me_cube_028.use_mirror_vertex_groups = False
me_cube_028.update()
me_plane = bpy.data.meshes.new('Plane')
me_plane.from_pydata([(-1.0, -1.0, 0.0), (1.0, -1.0, 0.0), (-1.0, 1.0, 0.0), (1.0, 1.0, 0.0)], [], [(0, 1, 3, 2)])
me_plane.materials.append(mat_material_010)
me_plane.use_remesh_preserve_volume = False
me_plane.use_remesh_preserve_attributes = False
me_plane.use_mirror_vertex_groups = False
me_plane.update()
me_cube_016 = bpy.data.meshes.new('Cube.016')
me_cube_016.from_pydata([(-2.74, -0.9976, -0.9826), (-2.74, -0.9976, 0.9881), (-2.74, 0.9731, -0.9826), (-2.74, 0.9731, 0.9881), (-0.0724, -0.02565, -0.01065), (-0.0724, -0.02565, 0.01613), (-0.0724, 0.001142, -0.01065), (-0.0724, 0.001142, 0.01613)], [], [(2, 3, 7, 6), (6, 7, 5, 4), (4, 5, 1, 0), (2, 6, 4, 0), (1, 5, 7, 3)])
me_cube_016.materials.append(mat_camera_frustrum)
me_cube_016.use_remesh_preserve_volume = False
me_cube_016.use_remesh_preserve_attributes = False
me_cube_016.use_mirror_vertex_groups = False
me_cube_016.update()
me_cube_015 = bpy.data.meshes.new('Cube.015')
me_cube_015.from_pydata([(-1.0, -1.0, -1.0), (-1.0, -1.0, 1.0), (-1.0, 1.0, -1.0), (-1.0, 1.0, 1.0), (1.0, -1.0, -1.0), (1.0, -1.0, 1.0), (1.0, 1.0, -1.0), (1.0, 1.0, 1.0), (-1.852, -1.0, -1.0), (-1.852, -1.0, 1.0), (-1.852, 1.0, -1.0), (-1.852, 1.0, 1.0), (-0.8999, -0.07013, -0.07013), (-0.8999, -0.07013, 0.07013), (-0.8999, 0.07013, -0.07013), (-0.8999, 0.07013, 0.07013), (-1.964, -1.0, -1.0), (-1.964, -1.0, 1.0), (-1.964, 1.0, 1.0), (-1.964, 1.0, -1.0), (-1.964, -0.8901, -0.8901), (-1.964, -0.8901, 0.8901), (-1.964, 0.8901, 0.8901), (-1.964, 0.8901, -0.8901), (-1.843, -0.8901, -0.8901), (-1.843, -0.8901, 0.8901), (-1.843, 0.8901, 0.8901), (-1.843, 0.8901, -0.8901)], [], [(1, 3, 2, 0), (3, 7, 6, 2), (7, 5, 4, 6), (5, 1, 0, 4), (0, 2, 6, 4), (5, 7, 3, 1), (11, 10, 19, 18), (11, 15, 14, 10), (15, 13, 12, 14), (13, 9, 8, 12), (8, 10, 14, 12), (13, 15, 11, 9), (19, 16, 20, 23), (8, 9, 17, 16), (10, 8, 16, 19), (9, 11, 18, 17), (21, 22, 26, 25), (17, 18, 22, 21), (18, 19, 23, 22), (16, 17, 21, 20), (22, 23, 27, 26), (20, 21, 25, 24), (23, 20, 24, 27)])
me_cube_015.materials.append(mat_material_011)
me_cube_015.use_remesh_preserve_volume = False
me_cube_015.use_remesh_preserve_attributes = False
me_cube_015.use_mirror_vertex_groups = False
me_cube_015.update()
me_cube_001 = bpy.data.meshes.new('Cube.001')
me_cube_001.from_pydata([(1.0, 0.1546, -0.8756), (1.0, -0.6393, -0.8756), (1.0, 0.2058, 1.608), (1.0, -0.397, 2.173), (1.0, 0.1807, -0.878), (1.0, 0.2319, 1.606), (1.0, 0.1457, -0.9082), (1.0, -0.6483, -0.9082), (1.0, -0.6645, -0.8743), (1.0, -0.4221, 2.175), (1.0, 0.2217, 1.626), (1.0, -0.3811, 2.191), (1.0, -0.4184, 2.224), (1.0, -0.6663, -0.9081), (1.0, 0.1808, -0.9088)], [], [(2, 3, 1), (0, 2, 1), (2, 0, 4, 5), (0, 1, 7, 6), (1, 3, 9, 8), (3, 2, 10, 11), (2, 5, 10), (3, 11, 12), (1, 8, 13), (12, 9, 3), (0, 6, 14), (13, 7, 1), (14, 4, 0)])
me_cube_001.materials.append(mat_facemat)
me_cube_001.use_remesh_preserve_volume = False
me_cube_001.use_remesh_preserve_attributes = False
me_cube_001.use_mirror_vertex_groups = False
me_cube_001.update()
me_icosphere_015 = bpy.data.meshes.new('Icosphere.015')
me_icosphere_015.from_pydata([(0.0, 0.0, -1.0), (0.7236, -0.5257, -0.4472), (-0.2764, -0.8506, -0.4472), (-0.8944, 0.0, -0.4472), (-0.2764, 0.8506, -0.4472), (0.7236, 0.5257, -0.4472), (0.2764, -0.8506, 0.4472), (-0.7236, -0.5257, 0.4472), (-0.7236, 0.5257, 0.4472), (0.2764, 0.8506, 0.4472), (0.8944, 0.0, 0.4472), (0.0, 0.0, 1.0), (-0.1625, -0.5, -0.8507), (0.4253, -0.309, -0.8507), (0.2629, -0.809, -0.5257), (0.8506, 0.0, -0.5257), (0.4253, 0.309, -0.8507), (-0.5257, 0.0, -0.8507), (-0.6882, -0.5, -0.5257), (-0.1625, 0.5, -0.8507), (-0.6882, 0.5, -0.5257), (0.2629, 0.809, -0.5257), (0.9511, -0.309, 0.0), (0.9511, 0.309, 0.0), (0.0, -1.0, 0.0), (0.5878, -0.809, 0.0), (-0.9511, -0.309, 0.0), (-0.5878, -0.809, 0.0), (-0.5878, 0.809, 0.0), (-0.9511, 0.309, 0.0), (0.5878, 0.809, 0.0), (0.0, 1.0, 0.0), (0.6882, -0.5, 0.5257), (-0.2629, -0.809, 0.5257), (-0.8506, 0.0, 0.5257), (-0.2629, 0.809, 0.5257), (0.6882, 0.5, 0.5257), (0.1625, -0.5, 0.8507), (0.5257, 0.0, 0.8507), (-0.4253, -0.309, 0.8507), (-0.4253, 0.309, 0.8507), (0.1625, 0.5, 0.8507)], [], [(0, 13, 12), (1, 13, 15), (0, 12, 17), (0, 17, 19), (0, 19, 16), (1, 15, 22), (2, 14, 24), (3, 18, 26), (4, 20, 28), (5, 21, 30), (1, 22, 25), (2, 24, 27), (3, 26, 29), (4, 28, 31), (5, 30, 23), (6, 32, 37), (7, 33, 39), (8, 34, 40), (9, 35, 41), (10, 36, 38), (38, 41, 11), (38, 36, 41), (36, 9, 41), (41, 40, 11), (41, 35, 40), (35, 8, 40), (40, 39, 11), (40, 34, 39), (34, 7, 39), (39, 37, 11), (39, 33, 37), (33, 6, 37), (37, 38, 11), (37, 32, 38), (32, 10, 38), (23, 36, 10), (23, 30, 36), (30, 9, 36), (31, 35, 9), (31, 28, 35), (28, 8, 35), (29, 34, 8), (29, 26, 34), (26, 7, 34), (27, 33, 7), (27, 24, 33), (24, 6, 33), (25, 32, 6), (25, 22, 32), (22, 10, 32), (30, 31, 9), (30, 21, 31), (21, 4, 31), (28, 29, 8), (28, 20, 29), (20, 3, 29), (26, 27, 7), (26, 18, 27), (18, 2, 27), (24, 25, 6), (24, 14, 25), (14, 1, 25), (22, 23, 10), (22, 15, 23), (15, 5, 23), (16, 21, 5), (16, 19, 21), (19, 4, 21), (19, 20, 4), (19, 17, 20), (17, 3, 20), (17, 18, 3), (17, 12, 18), (12, 2, 18), (15, 16, 5), (15, 13, 16), (13, 0, 16), (12, 14, 2), (12, 13, 14), (13, 1, 14)])
me_icosphere_015.polygons.foreach_set('use_smooth', [True] * 80)
me_icosphere_015.materials.append(mat_material_001)
me_icosphere_015.use_remesh_preserve_volume = False
me_icosphere_015.use_remesh_preserve_attributes = False
me_icosphere_015.use_mirror_vertex_groups = False
me_icosphere_015.update()
me_icosphere_014 = bpy.data.meshes.new('Icosphere.014')
me_icosphere_014.from_pydata([(0.0, 0.0, -1.0), (0.7236, -0.5257, -0.4472), (-0.2764, -0.8506, -0.4472), (-0.8944, 0.0, -0.4472), (-0.2764, 0.8506, -0.4472), (0.7236, 0.5257, -0.4472), (0.2764, -0.8506, 0.4472), (-0.7236, -0.5257, 0.4472), (-0.7236, 0.5257, 0.4472), (0.2764, 0.8506, 0.4472), (0.8944, 0.0, 0.4472), (0.0, 0.0, 1.0), (-0.1625, -0.5, -0.8507), (0.4253, -0.309, -0.8507), (0.2629, -0.809, -0.5257), (0.8506, 0.0, -0.5257), (0.4253, 0.309, -0.8507), (-0.5257, 0.0, -0.8507), (-0.6882, -0.5, -0.5257), (-0.1625, 0.5, -0.8507), (-0.6882, 0.5, -0.5257), (0.2629, 0.809, -0.5257), (0.9511, -0.309, 0.0), (0.9511, 0.309, 0.0), (0.0, -1.0, 0.0), (0.5878, -0.809, 0.0), (-0.9511, -0.309, 0.0), (-0.5878, -0.809, 0.0), (-0.5878, 0.809, 0.0), (-0.9511, 0.309, 0.0), (0.5878, 0.809, 0.0), (0.0, 1.0, 0.0), (0.6882, -0.5, 0.5257), (-0.2629, -0.809, 0.5257), (-0.8506, 0.0, 0.5257), (-0.2629, 0.809, 0.5257), (0.6882, 0.5, 0.5257), (0.1625, -0.5, 0.8507), (0.5257, 0.0, 0.8507), (-0.4253, -0.309, 0.8507), (-0.4253, 0.309, 0.8507), (0.1625, 0.5, 0.8507)], [], [(0, 13, 12), (1, 13, 15), (0, 12, 17), (0, 17, 19), (0, 19, 16), (1, 15, 22), (2, 14, 24), (3, 18, 26), (4, 20, 28), (5, 21, 30), (1, 22, 25), (2, 24, 27), (3, 26, 29), (4, 28, 31), (5, 30, 23), (6, 32, 37), (7, 33, 39), (8, 34, 40), (9, 35, 41), (10, 36, 38), (38, 41, 11), (38, 36, 41), (36, 9, 41), (41, 40, 11), (41, 35, 40), (35, 8, 40), (40, 39, 11), (40, 34, 39), (34, 7, 39), (39, 37, 11), (39, 33, 37), (33, 6, 37), (37, 38, 11), (37, 32, 38), (32, 10, 38), (23, 36, 10), (23, 30, 36), (30, 9, 36), (31, 35, 9), (31, 28, 35), (28, 8, 35), (29, 34, 8), (29, 26, 34), (26, 7, 34), (27, 33, 7), (27, 24, 33), (24, 6, 33), (25, 32, 6), (25, 22, 32), (22, 10, 32), (30, 31, 9), (30, 21, 31), (21, 4, 31), (28, 29, 8), (28, 20, 29), (20, 3, 29), (26, 27, 7), (26, 18, 27), (18, 2, 27), (24, 25, 6), (24, 14, 25), (14, 1, 25), (22, 23, 10), (22, 15, 23), (15, 5, 23), (16, 21, 5), (16, 19, 21), (19, 4, 21), (19, 20, 4), (19, 17, 20), (17, 3, 20), (17, 18, 3), (17, 12, 18), (12, 2, 18), (15, 16, 5), (15, 13, 16), (13, 0, 16), (12, 14, 2), (12, 13, 14), (13, 1, 14)])
me_icosphere_014.polygons.foreach_set('use_smooth', [True] * 80)
me_icosphere_014.materials.append(mat_material_001)
me_icosphere_014.use_remesh_preserve_volume = False
me_icosphere_014.use_remesh_preserve_attributes = False
me_icosphere_014.use_mirror_vertex_groups = False
me_icosphere_014.update()
me_icosphere_013 = bpy.data.meshes.new('Icosphere.013')
me_icosphere_013.from_pydata([(0.0, 0.0, -1.0), (0.7236, -0.5257, -0.4472), (-0.2764, -0.8506, -0.4472), (-0.8944, 0.0, -0.4472), (-0.2764, 0.8506, -0.4472), (0.7236, 0.5257, -0.4472), (0.2764, -0.8506, 0.4472), (-0.7236, -0.5257, 0.4472), (-0.7236, 0.5257, 0.4472), (0.2764, 0.8506, 0.4472), (0.8944, 0.0, 0.4472), (0.0, 0.0, 1.0), (-0.1625, -0.5, -0.8507), (0.4253, -0.309, -0.8507), (0.2629, -0.809, -0.5257), (0.8506, 0.0, -0.5257), (0.4253, 0.309, -0.8507), (-0.5257, 0.0, -0.8507), (-0.6882, -0.5, -0.5257), (-0.1625, 0.5, -0.8507), (-0.6882, 0.5, -0.5257), (0.2629, 0.809, -0.5257), (0.9511, -0.309, 0.0), (0.9511, 0.309, 0.0), (0.0, -1.0, 0.0), (0.5878, -0.809, 0.0), (-0.9511, -0.309, 0.0), (-0.5878, -0.809, 0.0), (-0.5878, 0.809, 0.0), (-0.9511, 0.309, 0.0), (0.5878, 0.809, 0.0), (0.0, 1.0, 0.0), (0.6882, -0.5, 0.5257), (-0.2629, -0.809, 0.5257), (-0.8506, 0.0, 0.5257), (-0.2629, 0.809, 0.5257), (0.6882, 0.5, 0.5257), (0.1625, -0.5, 0.8507), (0.5257, 0.0, 0.8507), (-0.4253, -0.309, 0.8507), (-0.4253, 0.309, 0.8507), (0.1625, 0.5, 0.8507)], [], [(0, 13, 12), (1, 13, 15), (0, 12, 17), (0, 17, 19), (0, 19, 16), (1, 15, 22), (2, 14, 24), (3, 18, 26), (4, 20, 28), (5, 21, 30), (1, 22, 25), (2, 24, 27), (3, 26, 29), (4, 28, 31), (5, 30, 23), (6, 32, 37), (7, 33, 39), (8, 34, 40), (9, 35, 41), (10, 36, 38), (38, 41, 11), (38, 36, 41), (36, 9, 41), (41, 40, 11), (41, 35, 40), (35, 8, 40), (40, 39, 11), (40, 34, 39), (34, 7, 39), (39, 37, 11), (39, 33, 37), (33, 6, 37), (37, 38, 11), (37, 32, 38), (32, 10, 38), (23, 36, 10), (23, 30, 36), (30, 9, 36), (31, 35, 9), (31, 28, 35), (28, 8, 35), (29, 34, 8), (29, 26, 34), (26, 7, 34), (27, 33, 7), (27, 24, 33), (24, 6, 33), (25, 32, 6), (25, 22, 32), (22, 10, 32), (30, 31, 9), (30, 21, 31), (21, 4, 31), (28, 29, 8), (28, 20, 29), (20, 3, 29), (26, 27, 7), (26, 18, 27), (18, 2, 27), (24, 25, 6), (24, 14, 25), (14, 1, 25), (22, 23, 10), (22, 15, 23), (15, 5, 23), (16, 21, 5), (16, 19, 21), (19, 4, 21), (19, 20, 4), (19, 17, 20), (17, 3, 20), (17, 18, 3), (17, 12, 18), (12, 2, 18), (15, 16, 5), (15, 13, 16), (13, 0, 16), (12, 14, 2), (12, 13, 14), (13, 1, 14)])
me_icosphere_013.polygons.foreach_set('use_smooth', [True] * 80)
me_icosphere_013.materials.append(mat_material_001)
me_icosphere_013.use_remesh_preserve_volume = False
me_icosphere_013.use_remesh_preserve_attributes = False
me_icosphere_013.use_mirror_vertex_groups = False
me_icosphere_013.update()
me_icosphere_012 = bpy.data.meshes.new('Icosphere.012')
me_icosphere_012.from_pydata([(0.0, 0.0, -1.0), (0.7236, -0.5257, -0.4472), (-0.2764, -0.8506, -0.4472), (-0.8944, 0.0, -0.4472), (-0.2764, 0.8506, -0.4472), (0.7236, 0.5257, -0.4472), (0.2764, -0.8506, 0.4472), (-0.7236, -0.5257, 0.4472), (-0.7236, 0.5257, 0.4472), (0.2764, 0.8506, 0.4472), (0.8944, 0.0, 0.4472), (0.0, 0.0, 1.0), (-0.1625, -0.5, -0.8507), (0.4253, -0.309, -0.8507), (0.2629, -0.809, -0.5257), (0.8506, 0.0, -0.5257), (0.4253, 0.309, -0.8507), (-0.5257, 0.0, -0.8507), (-0.6882, -0.5, -0.5257), (-0.1625, 0.5, -0.8507), (-0.6882, 0.5, -0.5257), (0.2629, 0.809, -0.5257), (0.9511, -0.309, 0.0), (0.9511, 0.309, 0.0), (0.0, -1.0, 0.0), (0.5878, -0.809, 0.0), (-0.9511, -0.309, 0.0), (-0.5878, -0.809, 0.0), (-0.5878, 0.809, 0.0), (-0.9511, 0.309, 0.0), (0.5878, 0.809, 0.0), (0.0, 1.0, 0.0), (0.6882, -0.5, 0.5257), (-0.2629, -0.809, 0.5257), (-0.8506, 0.0, 0.5257), (-0.2629, 0.809, 0.5257), (0.6882, 0.5, 0.5257), (0.1625, -0.5, 0.8507), (0.5257, 0.0, 0.8507), (-0.4253, -0.309, 0.8507), (-0.4253, 0.309, 0.8507), (0.1625, 0.5, 0.8507)], [], [(0, 13, 12), (1, 13, 15), (0, 12, 17), (0, 17, 19), (0, 19, 16), (1, 15, 22), (2, 14, 24), (3, 18, 26), (4, 20, 28), (5, 21, 30), (1, 22, 25), (2, 24, 27), (3, 26, 29), (4, 28, 31), (5, 30, 23), (6, 32, 37), (7, 33, 39), (8, 34, 40), (9, 35, 41), (10, 36, 38), (38, 41, 11), (38, 36, 41), (36, 9, 41), (41, 40, 11), (41, 35, 40), (35, 8, 40), (40, 39, 11), (40, 34, 39), (34, 7, 39), (39, 37, 11), (39, 33, 37), (33, 6, 37), (37, 38, 11), (37, 32, 38), (32, 10, 38), (23, 36, 10), (23, 30, 36), (30, 9, 36), (31, 35, 9), (31, 28, 35), (28, 8, 35), (29, 34, 8), (29, 26, 34), (26, 7, 34), (27, 33, 7), (27, 24, 33), (24, 6, 33), (25, 32, 6), (25, 22, 32), (22, 10, 32), (30, 31, 9), (30, 21, 31), (21, 4, 31), (28, 29, 8), (28, 20, 29), (20, 3, 29), (26, 27, 7), (26, 18, 27), (18, 2, 27), (24, 25, 6), (24, 14, 25), (14, 1, 25), (22, 23, 10), (22, 15, 23), (15, 5, 23), (16, 21, 5), (16, 19, 21), (19, 4, 21), (19, 20, 4), (19, 17, 20), (17, 3, 20), (17, 18, 3), (17, 12, 18), (12, 2, 18), (15, 16, 5), (15, 13, 16), (13, 0, 16), (12, 14, 2), (12, 13, 14), (13, 1, 14)])
me_icosphere_012.polygons.foreach_set('use_smooth', [True] * 80)
me_icosphere_012.materials.append(mat_material_001)
me_icosphere_012.use_remesh_preserve_volume = False
me_icosphere_012.use_remesh_preserve_attributes = False
me_icosphere_012.use_mirror_vertex_groups = False
me_icosphere_012.update()
me_cube_026 = bpy.data.meshes.new('Cube.026')
me_cube_026.from_pydata([(-0.01167, -1.001, 41.06), (0.08844, -1.001, 41.06), (-0.01167, 1.001, 41.06), (0.08844, 1.001, 41.06), (-0.01167, -1.001, 1.017), (0.08844, -1.001, -0.993), (-0.01167, 1.001, 1.017), (0.08844, 1.001, 1.017), (-0.01187, 41.21, -0.9999), (-0.01187, 41.21, 1.01), (0.08864, 41.21, -0.9999), (0.08864, 41.21, 1.01), (-0.01187, 1.001, -0.9999), (-0.01187, 1.001, 1.01), (0.08864, -1.015, -0.9999), (0.08864, 1.001, 1.01), (-2.011, -1.0, -1.0), (-2.011, -1.0, 1.0), (-2.011, 1.0, -1.0), (-2.011, 1.0, 1.0), (0.08765, -1.0, -1.0), (-0.01135, -1.0, 1.0), (-0.01135, 1.0, -1.0), (-0.01135, 1.0, 1.0)], [], [(1, 3, 2, 0), (3, 7, 6, 2), (7, 5, 4, 6), (5, 1, 0, 4), (0, 2, 6, 4), (5, 7, 3, 1), (9, 11, 10, 8), (11, 15, 14, 10), (15, 13, 12, 14), (13, 9, 8, 12), (8, 10, 14, 12), (13, 15, 11, 9), (17, 19, 18, 16), (19, 23, 22, 18), (23, 21, 20, 22), (21, 17, 16, 20), (16, 18, 22, 20), (21, 23, 19, 17)])
me_cube_026.polygons.foreach_set('material_index', [1, 1, 1, 1, 1, 1, 2, 2, 2, 2, 2, 2, 0, 0, 0, 0, 0, 0])
me_cube_026.materials.append(mat_material_000)
me_cube_026.materials.append(mat_material_007)
me_cube_026.materials.append(mat_material_006)
me_cube_026.use_remesh_preserve_volume = False
me_cube_026.use_remesh_preserve_attributes = False
me_cube_026.use_mirror_vertex_groups = False
me_cube_026.update()
me_cube_027 = bpy.data.meshes.new('Cube.027')
me_cube_027.from_pydata([(-0.01167, -1.001, 41.06), (0.08844, -1.001, 41.06), (-0.01167, 1.001, 41.06), (0.08844, 1.001, 41.06), (-0.01167, -1.001, 1.017), (0.08844, -1.001, -0.993), (-0.01167, 1.001, 1.017), (0.08844, 1.001, 1.017), (-0.01187, 41.21, -0.9999), (-0.01187, 41.21, 1.01), (0.08864, 41.21, -0.9999), (0.08864, 41.21, 1.01), (-0.01187, 1.001, -0.9999), (-0.01187, 1.001, 1.01), (0.08864, -1.015, -0.9999), (0.08864, 1.001, 1.01), (-2.011, -1.0, -1.0), (-2.011, -1.0, 1.0), (-2.011, 1.0, -1.0), (-2.011, 1.0, 1.0), (0.08765, -1.0, -1.0), (-0.01135, -1.0, 1.0), (-0.01135, 1.0, -1.0), (-0.01135, 1.0, 1.0)], [], [(1, 3, 2, 0), (3, 7, 6, 2), (7, 5, 4, 6), (5, 1, 0, 4), (0, 2, 6, 4), (5, 7, 3, 1), (9, 11, 10, 8), (11, 15, 14, 10), (15, 13, 12, 14), (13, 9, 8, 12), (8, 10, 14, 12), (13, 15, 11, 9), (17, 19, 18, 16), (19, 23, 22, 18), (23, 21, 20, 22), (21, 17, 16, 20), (16, 18, 22, 20), (21, 23, 19, 17)])
me_cube_027.polygons.foreach_set('material_index', [1, 1, 1, 1, 1, 1, 2, 2, 2, 2, 2, 2, 0, 0, 0, 0, 0, 0])
me_cube_027.materials.append(mat_material_000)
me_cube_027.materials.append(mat_material_007)
me_cube_027.materials.append(mat_material_006)
me_cube_027.use_remesh_preserve_volume = False
me_cube_027.use_remesh_preserve_attributes = False
me_cube_027.use_mirror_vertex_groups = False
me_cube_027.update()
me_cube_021 = bpy.data.meshes.new('Cube.021')
me_cube_021.from_pydata([(-2.011, -1.0, -1.0), (-2.011, -1.0, 1.0), (-2.011, 1.0, -1.0), (-2.011, 1.0, 1.0), (-0.01135, -1.0, -1.0), (-0.01135, -1.0, 1.0), (-0.01135, 1.0, -1.0), (-0.01135, 1.0, 1.0)], [], [(1, 3, 2, 0), (3, 7, 6, 2), (7, 5, 4, 6), (5, 1, 0, 4), (0, 2, 6, 4), (5, 7, 3, 1)])
me_cube_021.materials.append(mat_material_007)
me_cube_021.use_remesh_preserve_volume = False
me_cube_021.use_remesh_preserve_attributes = False
me_cube_021.use_mirror_vertex_groups = False
me_cube_021.update()
me_cube_020 = bpy.data.meshes.new('Cube.020')
me_cube_020.from_pydata([(-2.011, -1.0, -1.0), (-2.011, -1.0, 1.0), (-2.011, 1.0, -1.0), (-2.011, 1.0, 1.0), (-0.01135, -1.0, -1.0), (-0.01135, -1.0, 1.0), (-0.01135, 1.0, -1.0), (-0.01135, 1.0, 1.0)], [], [(1, 3, 2, 0), (3, 7, 6, 2), (7, 5, 4, 6), (5, 1, 0, 4), (0, 2, 6, 4), (5, 7, 3, 1)])
me_cube_020.materials.append(mat_material_006)
me_cube_020.use_remesh_preserve_volume = False
me_cube_020.use_remesh_preserve_attributes = False
me_cube_020.use_mirror_vertex_groups = False
me_cube_020.update()
me_cube_009 = bpy.data.meshes.new('Cube.009')
me_cube_009.from_pydata([(-2.011, -1.0, -1.0), (-2.011, -1.0, 1.0), (-2.011, 1.0, -1.0), (-2.011, 1.0, 1.0), (-0.01135, -1.0, -1.0), (-0.01135, -1.0, 1.0), (-0.01135, 1.0, -1.0), (-0.01135, 1.0, 1.0)], [], [(1, 3, 2, 0), (3, 7, 6, 2), (7, 5, 4, 6), (5, 1, 0, 4), (0, 2, 6, 4), (5, 7, 3, 1)])
me_cube_009.materials.append(mat_material_000)
me_cube_009.use_remesh_preserve_volume = False
me_cube_009.use_remesh_preserve_attributes = False
me_cube_009.use_mirror_vertex_groups = False
me_cube_009.update()

# ---- objects
ob_cube_015 = bpy.data.objects.new('Cube.015', me_cube_006)
ob_cube_012 = bpy.data.objects.new('Cube.012', me_cube_005)
ob_cube_011 = bpy.data.objects.new('Cube.011', me_cube_004)
ob_cube_010 = bpy.data.objects.new('Cube.010', me_cube_003)
ob_cube_009 = bpy.data.objects.new('Cube.009', me_cube_002)
ob_cube_007 = bpy.data.objects.new('Cube.007', me_cube_000)
ob_plane_001 = bpy.data.objects.new('Plane.001', me_plane_001)
ob_empty = bpy.data.objects.new('Empty', None)
ob_camera = bpy.data.objects.new('Camera', cam_camera)
ob_cube_005 = bpy.data.objects.new('Cube.005', me_cube_024)
ob_icosphere_011 = bpy.data.objects.new('Icosphere.011', me_icosphere_011)
ob_icosphere_010 = bpy.data.objects.new('Icosphere.010', me_icosphere_010)
ob_icosphere_009 = bpy.data.objects.new('Icosphere.009', me_icosphere_009)
ob_icosphere_008 = bpy.data.objects.new('Icosphere.008', me_icosphere_008)
ob_cube_006 = bpy.data.objects.new('Cube.006', me_cube_028)
ob_sun_001 = bpy.data.objects.new('Sun.001', light_sun_001)
ob_plane = bpy.data.objects.new('Plane', me_plane)
ob_cube_014 = bpy.data.objects.new('Cube.014', me_cube_016)
ob_thecamera = bpy.data.objects.new('thecamera', me_cube_015)
ob_cube_001 = bpy.data.objects.new('Cube.001', me_cube_001)
ob_icosphere_003 = bpy.data.objects.new('Icosphere.003', me_icosphere_015)
ob_icosphere_002 = bpy.data.objects.new('Icosphere.002', me_icosphere_014)
ob_icosphere_001 = bpy.data.objects.new('Icosphere.001', me_icosphere_013)
ob_icosphere_000 = bpy.data.objects.new('Icosphere.000', me_icosphere_012)
ob_cube_003 = bpy.data.objects.new('Cube.003', me_cube_026)
ob_cube_004 = bpy.data.objects.new('Cube.004', me_cube_027)
ob_cube_002 = bpy.data.objects.new('Cube.002', me_cube_021)
ob_cube_000 = bpy.data.objects.new('Cube.000', me_cube_020)
ob_cube_008 = bpy.data.objects.new('Cube.008', me_cube_009)

# ---- transforms, parenting, visibility, modifiers, constraints
ob_cube_015.location = (-1.765, 0.4134, -2.015)
ob_cube_015.rotation_euler = (1.579, -0.0, 0.0)
ob_cube_015.scale = (1.329, 1.329, 1.329)
ob_cube_015.lock_rotations_4d = False
ob_cube_015.empty_display_type = 'ARROWS'
ob_cube_015.hide_viewport = True
ob_cube_015.hide_render = True
ob_cube_015.lineart.crease_threshold = 0.0
ob_cube_012.location = (-1.765, 0.4134, -2.015)
ob_cube_012.rotation_euler = (1.579, -0.0, 0.0)
ob_cube_012.scale = (1.329, 1.329, 1.329)
ob_cube_012.lock_rotations_4d = False
ob_cube_012.empty_display_type = 'ARROWS'
ob_cube_012.hide_viewport = True
ob_cube_012.hide_render = True
ob_cube_012.lineart.crease_threshold = 0.0
ob_cube_011.location = (2.439, -1.352, -0.4907)
ob_cube_011.scale = (1.291, 1.291, 1.291)
ob_cube_011.lock_rotations_4d = False
ob_cube_011.empty_display_type = 'ARROWS'
ob_cube_011.hide_viewport = True
ob_cube_011.hide_render = True
ob_cube_011.lineart.crease_threshold = 0.0
_m = ob_cube_011.modifiers.new('ParticleSystem 1', 'PARTICLE_SYSTEM')
ob_cube_010.location = (2.439, -1.352, -0.4907)
ob_cube_010.scale = (1.291, 1.291, 1.291)
ob_cube_010.lock_rotations_4d = False
ob_cube_010.empty_display_type = 'ARROWS'
ob_cube_010.hide_viewport = True
ob_cube_010.hide_render = True
ob_cube_010.lineart.crease_threshold = 0.0
_m = ob_cube_010.modifiers.new('ParticleSystem 1', 'PARTICLE_SYSTEM')
ob_cube_009.location = (2.439, -1.352, -0.4907)
ob_cube_009.scale = (1.291, 1.291, 1.291)
ob_cube_009.lock_rotations_4d = False
ob_cube_009.empty_display_type = 'ARROWS'
ob_cube_009.hide_viewport = True
ob_cube_009.hide_render = True
ob_cube_009.lineart.crease_threshold = 0.0
_m = ob_cube_009.modifiers.new('ParticleSystem 1', 'PARTICLE_SYSTEM')
ob_cube_007.location = (2.439, -2.528, -0.1466)
ob_cube_007.scale = (0.7324, 0.7324, 0.7324)
ob_cube_007.lock_rotations_4d = False
ob_cube_007.empty_display_type = 'ARROWS'
ob_cube_007.lineart.crease_threshold = 0.0
_m = ob_cube_007.modifiers.new('ParticleSystem 1', 'PARTICLE_SYSTEM')
ob_plane_001.location = (-67.99, -0.1778, -3.108)
ob_plane_001.rotation_euler = (-0.0, 1.571, 0.0)
ob_plane_001.scale = (100.0, 100.0, 100.0)
ob_plane_001.lineart.crease_threshold = 0.0
ob_empty.location = (3.316, 0.0, 0.0)
ob_empty.empty_display_type = 'ARROWS'
ob_empty.empty_image_offset = (0.0, 0.0)
ob_empty.lineart.crease_threshold = 0.0
ob_camera.location = (6.629, 0.0462, -0.04119)
ob_camera.rotation_euler = (-4.712, 1.11e-08, 1.571)
ob_camera.lock_rotations_4d = False
ob_camera.empty_display_type = 'ARROWS'
ob_camera.color = (0.0, 0.0, 0.0, 0.0)
ob_camera.display_type = 'WIRE'
ob_camera.lineart.crease_threshold = 0.0
_c = ob_camera.constraints.new('TRACK_TO'); _c.name = 'Track To'
_c.target = ob_empty
ob_cube_005.location = (3.52, -1.856, -1.269)
ob_cube_005.rotation_euler = (9.629e-08, 0.0, 1.571)
ob_cube_005.scale = (0.663, 0.03315, 0.03315)
ob_cube_005.lineart.crease_threshold = 0.0
ob_icosphere_011.location = (3.166, -2.916, -1.341)
ob_icosphere_011.scale = (0.07109, 0.07109, 0.07109)
ob_icosphere_011.lineart.crease_threshold = 0.0
ob_icosphere_010.location = (3.18, -2.226, -1.32)
ob_icosphere_010.scale = (0.06487, 0.06487, 0.06487)
ob_icosphere_010.lineart.crease_threshold = 0.0
ob_icosphere_009.location = (3.18, -2.357, 1.778)
ob_icosphere_009.scale = (0.06872, 0.06872, 0.06872)
ob_icosphere_009.lineart.crease_threshold = 0.0
ob_icosphere_008.location = (3.172, -2.825, 2.209)
ob_icosphere_008.scale = (0.07539, 0.07539, 0.07539)
ob_icosphere_008.lineart.crease_threshold = 0.0
ob_cube_006.location = (6.651, -0.0173, -0.02146)
ob_cube_006.rotation_euler = (9.629e-08, -0.0, 4.712)
ob_cube_006.scale = (0.006974, 0.0003487, 0.0003487)
ob_cube_006.hide_viewport = True
ob_cube_006.hide_render = True
ob_cube_006.lineart.crease_threshold = 0.0
ob_sun_001.location = (11.22, 4.477, 1.25)
ob_sun_001.rotation_euler = (-2.677, -2.572, -5.973)
ob_sun_001.lineart.crease_threshold = 0.0
ob_plane.location = (7.863, -0.1778, -3.108)
ob_plane.scale = (100.0, 100.0, 100.0)
ob_plane.lineart.crease_threshold = 0.0
ob_cube_014.location = (6.633, 0.03166, -0.03302)
ob_cube_014.scale = (0.02473, 0.02473, 0.02473)
ob_cube_014.lineart.crease_threshold = 0.0
_m = ob_cube_014.modifiers.new('Boolean', 'BOOLEAN')
_m.operation = 'INTERSECT'
_m.solver = 'FAST'
ob_thecamera.location = (6.942, 0.02868, -0.0267)
ob_thecamera.scale = (0.3378, 0.2065, 0.2065)
ob_thecamera.hide_viewport = True
ob_thecamera.hide_render = True
ob_thecamera.lineart.crease_threshold = 0.0
ob_cube_001.location = (-1.765, 0.471, 1.485)
ob_cube_001.rotation_euler = (1.579, -0.0, 0.0)
ob_cube_001.scale = (1.218, 1.218, 1.218)
ob_cube_001.lock_rotations_4d = False
ob_cube_001.empty_display_type = 'ARROWS'
ob_cube_001.lineart.crease_threshold = 0.0
ob_icosphere_003.parent = ob_cube_001
ob_icosphere_003.matrix_parent_inverse = Matrix(((0.821, -4.657e-10, 0.0, 1.449), (-9.808e-08, -0.006446, 0.8209, 1.646), (-2.228e-08, -0.8209, -0.006446, 0.3737), (0.0, 0.0, 0.0, 1.0)))
ob_icosphere_003.location = (-0.5529, -2.2, -2.496)
ob_icosphere_003.scale = (0.1139, 0.1139, 0.1139)
ob_icosphere_003.lineart.crease_threshold = 0.0
ob_icosphere_002.parent = ob_cube_001
ob_icosphere_002.matrix_parent_inverse = Matrix(((0.821, -4.657e-10, 0.0, 1.449), (-9.808e-08, -0.006446, 0.8209, 1.646), (-2.228e-08, -0.8209, -0.006446, 0.3737), (0.0, 0.0, 0.0, 1.0)))
ob_icosphere_002.location = (-0.5529, -1.485, -1.756)
ob_icosphere_002.scale = (0.1133, 0.1133, 0.1133)
ob_icosphere_002.lineart.crease_threshold = 0.0
ob_icosphere_001.parent = ob_cube_001
ob_icosphere_001.matrix_parent_inverse = Matrix(((0.821, -4.657e-10, 0.0, 1.449), (-9.808e-08, -0.006446, 0.8209, 1.646), (-2.228e-08, -0.8209, -0.006446, 0.3737), (0.0, 0.0, 0.0, 1.0)))
ob_icosphere_001.location = (-0.5529, 1.521, -1.807)
ob_icosphere_001.scale = (0.113, 0.113, 0.113)
ob_icosphere_001.lineart.crease_threshold = 0.0
ob_icosphere_000.parent = ob_cube_001
ob_icosphere_000.matrix_parent_inverse = Matrix(((0.821, -4.657e-10, 0.0, 1.449), (-9.808e-08, -0.006446, 0.8209, 1.646), (-2.228e-08, -0.8209, -0.006446, 0.3737), (0.0, 0.0, 0.0, 1.0)))
ob_icosphere_000.location = (-0.5529, 1.521, -2.759)
ob_icosphere_000.scale = (0.1106, 0.1106, 0.1106)
ob_icosphere_000.lineart.crease_threshold = 0.0
ob_cube_003.parent = ob_cube_001
ob_cube_003.matrix_parent_inverse = Matrix(((0.821, 0.0, 0.0, 1.449), (-9.878e-08, -0.006446, 0.8209, 1.657), (-2.227e-08, -0.8209, -0.006446, 0.3736), (0.0, 0.0, 0.0, 1.0)))
ob_cube_003.location = (0.6233, 1.632, -1.269)
ob_cube_003.rotation_euler = (1.571, -1.571, 0.0)
ob_cube_003.scale = (0.663, 0.03315, 0.03315)
ob_cube_003.lineart.crease_threshold = 0.0
ob_cube_004.location = (11.54, -1.469, 0.7952)
ob_cube_004.rotation_euler = (0.0, -0.0, 1.571)
ob_cube_004.scale = (0.663, 0.03315, 0.03315)
ob_cube_004.lineart.crease_threshold = 0.0
ob_cube_002.location = (17.36, -0.7849, -1.535)
ob_cube_002.rotation_euler = (-0.0, 1.571, 0.0)
ob_cube_002.scale = (0.663, 0.03315, 0.03315)
ob_cube_002.lineart.crease_threshold = 0.0
ob_cube_000.parent = ob_cube_002
ob_cube_000.matrix_parent_inverse = Matrix(((-2.882e-07, 0.0, -1.209, -1.856), (-3.985e-19, 24.18, -1.672e-12, -97.31), (24.18, 0.0, 1.825e-06, 11.32), (0.0, 0.0, 0.0, 1.0)))
ob_cube_000.location = (-0.4681, 4.025, -1.535)
ob_cube_000.rotation_euler = (0.0, -0.0, -1.192e-07)
ob_cube_000.scale = (0.663, 0.03315, 0.03315)
ob_cube_000.lineart.crease_threshold = 0.0
ob_cube_008.parent = ob_cube_002
ob_cube_008.matrix_parent_inverse = Matrix(((-2.882e-07, 0.0, -1.209, -1.856), (-3.985e-19, 24.18, -1.672e-12, -97.31), (24.18, 0.0, 1.825e-06, 11.32), (0.0, 0.0, 0.0, 1.0)))
ob_cube_008.location = (-0.4681, 4.025, -1.535)
ob_cube_008.rotation_euler = (0.0, -0.0, 1.571)
ob_cube_008.scale = (0.663, 0.03315, 0.03315)
ob_cube_008.lineart.crease_threshold = 0.0

# ---- collection membership
col_collection_1.objects.link(ob_cube_015)
col_collection_1.objects.link(ob_cube_012)
col_collection_1.objects.link(ob_cube_011)
col_collection_1.objects.link(ob_cube_010)
col_collection_1.objects.link(ob_cube_009)
col_collection_1.objects.link(ob_cube_007)
col_collection_1.objects.link(ob_plane_001)
col_collection_1.objects.link(ob_empty)
col_collection_1.objects.link(ob_camera)
col_collection_1.objects.link(ob_cube_005)
col_collection_1.objects.link(ob_icosphere_011)
col_collection_1.objects.link(ob_icosphere_010)
col_collection_1.objects.link(ob_icosphere_009)
col_collection_1.objects.link(ob_icosphere_008)
col_collection_1.objects.link(ob_cube_006)
col_collection_1.objects.link(ob_sun_001)
col_collection_1.objects.link(ob_plane)
col_collection_1.objects.link(ob_cube_014)
col_collection_1.objects.link(ob_thecamera)
col_collection_1.objects.link(ob_cube_001)
col_collection_1.objects.link(ob_icosphere_003)
col_collection_1.objects.link(ob_icosphere_002)
col_collection_1.objects.link(ob_icosphere_001)
col_collection_1.objects.link(ob_icosphere_000)
col_collection_1.objects.link(ob_cube_003)
col_collection_1.objects.link(ob_cube_004)
col_collection_1.objects.link(ob_cube_002)
col_collection_1.objects.link(ob_cube_000)
col_collection_1.objects.link(ob_cube_008)

# ---- scene / render settings (as saved in the file)
scene.camera = ob_camera
scene.frame_start = 1; scene.frame_end = 1050; scene.frame_set(29)
scene.render.engine = 'CYCLES'
scene.render.resolution_x = 1080
scene.render.dither_intensity = 0.0
scene.render.use_motion_blur = True
scene.render.motion_blur_shutter = 2.0
scene.cycles.use_denoising = False
scene.cycles.samples = 128
scene.cycles.sampling_pattern = 'TABULATED_SOBOL'
scene.cycles.light_sampling_threshold = 0.0
scene.cycles.use_adaptive_sampling = False
scene.cycles.use_light_tree = False
scene.cycles.blur_glossy = 0.0
scene.cycles.pixel_filter_type = 'GAUSSIAN'
scene.cycles.sample_clamp_indirect = 0.0
scene.view_settings.view_transform = 'Standard'
bpy.context.view_layer.update()
